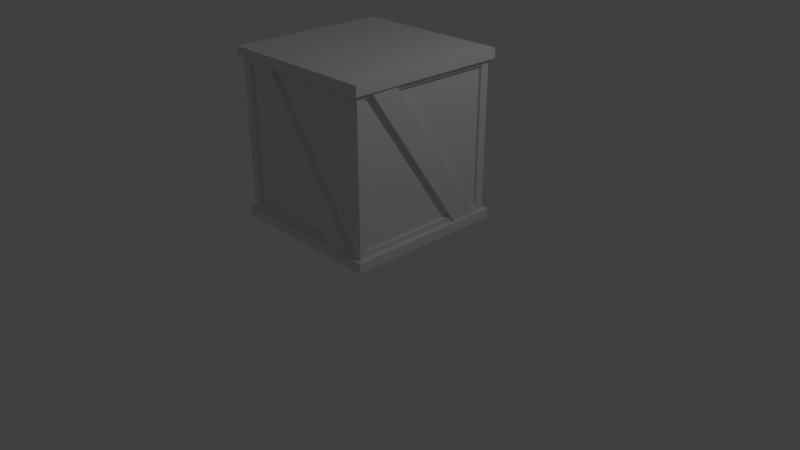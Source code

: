 # Source: powerup_crate.blend  (saved by Blender 2.78.0; exported with 4.5.12 LTS)
import bpy
from mathutils import Matrix  # noqa: F401  (used for matrix-valued properties, if any)

bpy.ops.wm.read_factory_settings(use_empty=True)
scene = bpy.context.scene
scene.name = 'Scene'

# ---- collections
col_collection_1 = bpy.data.collections.new('Collection 1'); scene.collection.children.link(col_collection_1)

# ---- materials (node trees are filled in below, after node groups)
mat_material = bpy.data.materials.new('Material')
mat_material.alpha_threshold = 0.0
mat_material.use_transparent_shadow = False
mat_material.roughness = 0.5
mat_material.line_color = (0.0, 0.0, 0.0, 1.0)

# ---- material node trees

# ---- world
world_world = bpy.data.worlds.new('World'); scene.world = world_world
world_world.color = (0.05088, 0.05088, 0.05088)
world_world.use_sun_shadow = False
world_world.sun_shadow_jitter_overblur = 0.0
world_world.cycles.sampling_method = 'MANUAL'

# ---- cameras
cam_camera = bpy.data.cameras.new('Camera')
cam_camera.clip_end = 100.0
cam_camera.lens = 35.0
cam_camera.sensor_width = 32.0
cam_camera.sensor_height = 18.0
cam_camera.ortho_scale = 7.314
cam_camera.dof.focus_distance = 0.0
cam_camera.dof.aperture_fstop = 128.0

# ---- lights
light_lamp = bpy.data.lights.new('Lamp', 'POINT')
light_lamp.transmission_factor = 0.0
light_lamp.cutoff_distance = 30.0
light_lamp.energy = 100.0
light_lamp.shadow_buffer_clip_start = 1.001
light_lamp.shadow_soft_size = 0.1
light_lamp.shadow_maximum_resolution = 0.006
light_lamp.use_absolute_resolution = True

# ---- meshes
me_cube_006 = bpy.data.meshes.new('Cube.006')
me_cube_006.from_pydata([(1.0, 1.0, 0.7363), (1.0, -1.0, 0.8738), (-1.0, -1.0, 0.8738), (-1.0, 1.0, 0.7363), (1.0, 1.0, -0.8829), (1.0, -1.0, -0.7497), (-1.0, -1.0, -0.7497), (-1.0, 1.0, -0.8829)], [], [(6, 2, 3, 7), (5, 1, 2, 6), (4, 0, 1, 5), (0, 4, 7, 3)])
me_cube_006.materials.append(mat_material)
me_cube_006.use_remesh_preserve_volume = False
me_cube_006.use_remesh_preserve_attributes = False
me_cube_006.use_mirror_vertex_groups = False
me_cube_006.update()
me_cube_005 = bpy.data.meshes.new('Cube.005')
me_cube_005.from_pydata([(1.0, 1.0, 0.7363), (1.0, -1.0, 0.8738), (-1.0, -1.0, 0.8738), (-1.0, 1.0, 0.7363), (1.0, 1.0, -0.8829), (1.0, -1.0, -0.7497), (-1.0, -1.0, -0.7497), (-1.0, 1.0, -0.8829)], [], [(6, 2, 3, 7), (5, 1, 2, 6), (4, 0, 1, 5), (0, 4, 7, 3)])
me_cube_005.materials.append(mat_material)
me_cube_005.use_remesh_preserve_volume = False
me_cube_005.use_remesh_preserve_attributes = False
me_cube_005.use_mirror_vertex_groups = False
me_cube_005.update()
me_cube_004 = bpy.data.meshes.new('Cube.004')
me_cube_004.from_pydata([(1.0, 1.0, 0.7363), (1.0, -1.0, 0.8738), (-1.0, -1.0, 0.8738), (-1.0, 1.0, 0.7363), (1.0, 1.0, -0.8829), (1.0, -1.0, -0.7497), (-1.0, -1.0, -0.7497), (-1.0, 1.0, -0.8829)], [], [(6, 2, 3, 7), (5, 1, 2, 6), (4, 0, 1, 5), (0, 4, 7, 3)])
me_cube_004.materials.append(mat_material)
me_cube_004.use_remesh_preserve_volume = False
me_cube_004.use_remesh_preserve_attributes = False
me_cube_004.use_mirror_vertex_groups = False
me_cube_004.update()
me_cube_009 = bpy.data.meshes.new('Cube.009')
me_cube_009.from_pydata([(1.0, 1.0, -1.0), (1.0, -1.0, -1.0), (-1.0, -1.0, -1.0), (-1.0, 1.0, -1.0), (1.0, 1.0, 1.0), (1.0, -1.0, 1.0), (1.0, 0.8854, -0.8854), (1.0, -0.8854, -0.8854), (1.0, 0.8854, 0.8854), (1.0, -0.8854, 0.8854), (0.9642, 0.8854, -0.8854), (0.9642, -0.8854, -0.8854), (0.9642, 0.8854, 0.8854), (0.9642, -0.8854, 0.8854)], [], [(0, 1, 2, 3), (4, 5, 9, 8), (7, 6, 10, 11), (5, 1, 7, 9), (0, 4, 8, 6), (1, 0, 6, 7), (10, 12, 13, 11), (8, 9, 13, 12), (6, 8, 12, 10), (9, 7, 11, 13)])
me_cube_009.materials.append(mat_material)
me_cube_009.use_remesh_preserve_volume = False
me_cube_009.use_remesh_preserve_attributes = False
me_cube_009.use_mirror_vertex_groups = False
me_cube_009.update()
me_cube_008 = bpy.data.meshes.new('Cube.008')
me_cube_008.from_pydata([(1.0, 1.0, -1.0), (1.0, -1.0, -1.0), (-1.0, -1.0, -1.0), (-1.0, 1.0, -1.0), (1.0, 1.0, 1.0), (1.0, -1.0, 1.0), (1.0, 0.8854, -0.8854), (1.0, -0.8854, -0.8854), (1.0, 0.8854, 0.8854), (1.0, -0.8854, 0.8854), (0.9642, 0.8854, -0.8854), (0.9642, -0.8854, -0.8854), (0.9642, 0.8854, 0.8854), (0.9642, -0.8854, 0.8854)], [], [(0, 1, 2, 3), (4, 5, 9, 8), (7, 6, 10, 11), (5, 1, 7, 9), (0, 4, 8, 6), (1, 0, 6, 7), (10, 12, 13, 11), (8, 9, 13, 12), (6, 8, 12, 10), (9, 7, 11, 13)])
me_cube_008.materials.append(mat_material)
me_cube_008.use_remesh_preserve_volume = False
me_cube_008.use_remesh_preserve_attributes = False
me_cube_008.use_mirror_vertex_groups = False
me_cube_008.update()
me_cube_007 = bpy.data.meshes.new('Cube.007')
me_cube_007.from_pydata([(1.0, 1.0, -1.0), (1.0, -1.0, -1.0), (-1.0, -1.0, -1.0), (-1.0, 1.0, -1.0), (1.0, 1.0, 1.0), (1.0, -1.0, 1.0), (1.0, 0.8854, -0.8854), (1.0, -0.8854, -0.8854), (1.0, 0.8854, 0.8854), (1.0, -0.8854, 0.8854), (0.9642, 0.8854, -0.8854), (0.9642, -0.8854, -0.8854), (0.9642, 0.8854, 0.8854), (0.9642, -0.8854, 0.8854)], [], [(0, 1, 2, 3), (4, 5, 9, 8), (7, 6, 10, 11), (5, 1, 7, 9), (0, 4, 8, 6), (1, 0, 6, 7), (10, 12, 13, 11), (8, 9, 13, 12), (6, 8, 12, 10), (9, 7, 11, 13)])
me_cube_007.materials.append(mat_material)
me_cube_007.use_remesh_preserve_volume = False
me_cube_007.use_remesh_preserve_attributes = False
me_cube_007.use_mirror_vertex_groups = False
me_cube_007.update()
me_cube_003 = bpy.data.meshes.new('Cube.003')
me_cube_003.from_pydata([(1.0, 1.0, 0.7363), (1.0, -1.0, 0.8738), (-1.0, -1.0, 0.8738), (-1.0, 1.0, 0.7363), (1.0, 1.0, -0.8829), (1.0, -1.0, -0.7497), (-1.0, -1.0, -0.7497), (-1.0, 1.0, -0.8829)], [], [(6, 2, 3, 7), (5, 1, 2, 6), (4, 0, 1, 5), (0, 4, 7, 3)])
me_cube_003.materials.append(mat_material)
me_cube_003.use_remesh_preserve_volume = False
me_cube_003.use_remesh_preserve_attributes = False
me_cube_003.use_mirror_vertex_groups = False
me_cube_003.update()
me_cube_002 = bpy.data.meshes.new('Cube.002')
me_cube_002.from_pydata([(-1.0, -1.0, -1.0), (-1.0, -1.0, 1.0), (-1.0, 1.0, -1.0), (-1.0, 1.0, 1.0), (1.0, -1.0, -1.0), (1.0, -1.0, 1.0), (1.0, 1.0, -1.0), (1.0, 1.0, 1.0)], [], [(0, 1, 3, 2), (2, 3, 7, 6), (6, 7, 5, 4), (4, 5, 1, 0), (2, 6, 4, 0), (7, 3, 1, 5)])
me_cube_002.use_remesh_preserve_volume = False
me_cube_002.use_remesh_preserve_attributes = False
me_cube_002.use_mirror_vertex_groups = False
me_cube_002.update()
me_cube_001 = bpy.data.meshes.new('Cube.001')
me_cube_001.from_pydata([(-1.0, -1.0, -1.0), (-1.0, -1.0, 1.0), (-1.0, 1.0, -1.0), (-1.0, 1.0, 1.0), (1.0, -1.0, -1.0), (1.0, -1.0, 1.0), (1.0, 1.0, -1.0), (1.0, 1.0, 1.0)], [], [(0, 1, 3, 2), (2, 3, 7, 6), (6, 7, 5, 4), (4, 5, 1, 0), (2, 6, 4, 0), (7, 3, 1, 5)])
me_cube_001.use_remesh_preserve_volume = False
me_cube_001.use_remesh_preserve_attributes = False
me_cube_001.use_mirror_vertex_groups = False
me_cube_001.update()
me_cube = bpy.data.meshes.new('Cube')
me_cube.from_pydata([(1.0, 1.0, -1.0), (1.0, -1.0, -1.0), (-1.0, -1.0, -1.0), (-1.0, 1.0, -1.0), (1.0, 1.0, 1.0), (1.0, -1.0, 1.0), (1.0, 0.8854, -0.8854), (1.0, -0.8854, -0.8854), (1.0, 0.8854, 0.8854), (1.0, -0.8854, 0.8854), (0.9642, 0.8854, -0.8854), (0.9642, -0.8854, -0.8854), (0.9642, 0.8854, 0.8854), (0.9642, -0.8854, 0.8854)], [], [(0, 1, 2, 3), (4, 5, 9, 8), (7, 6, 10, 11), (5, 1, 7, 9), (0, 4, 8, 6), (1, 0, 6, 7), (10, 12, 13, 11), (8, 9, 13, 12), (6, 8, 12, 10), (9, 7, 11, 13)])
me_cube.materials.append(mat_material)
me_cube.use_remesh_preserve_volume = False
me_cube.use_remesh_preserve_attributes = False
me_cube.use_mirror_vertex_groups = False
me_cube.update()

# ---- objects
ob_cube_009 = bpy.data.objects.new('Cube.009', me_cube_006)
ob_cube_008 = bpy.data.objects.new('Cube.008', me_cube_005)
ob_cube_007 = bpy.data.objects.new('Cube.007', me_cube_004)
ob_cube_006 = bpy.data.objects.new('Cube.006', me_cube_009)
ob_cube_005 = bpy.data.objects.new('Cube.005', me_cube_008)
ob_cube_004 = bpy.data.objects.new('Cube.004', me_cube_007)
ob_cube_003 = bpy.data.objects.new('Cube.003', me_cube_003)
ob_cube_002 = bpy.data.objects.new('Cube.002', me_cube_002)
ob_cube_001 = bpy.data.objects.new('Cube.001', me_cube_001)
ob_cube = bpy.data.objects.new('Cube', me_cube)
ob_lamp = bpy.data.objects.new('Lamp', light_lamp)
ob_camera = bpy.data.objects.new('Camera', cam_camera)

# ---- transforms, parenting, visibility, modifiers, constraints
ob_cube_009.location = (-1.192e-07, 0.9948, 1.63)
ob_cube_009.rotation_euler = (0.5992, 0.0, 1.571)
ob_cube_009.scale = (0.03118, 0.1455, 1.445)
ob_cube_009.lock_rotations_4d = False
ob_cube_009.empty_display_type = 'ARROWS'
ob_cube_009.lineart.crease_threshold = 0.0
ob_cube_008.location = (-0.9948, -5.96e-08, 1.63)
ob_cube_008.rotation_euler = (0.5992, -0.0, 3.142)
ob_cube_008.scale = (0.03118, 0.1455, 1.445)
ob_cube_008.lock_rotations_4d = False
ob_cube_008.empty_display_type = 'ARROWS'
ob_cube_008.lineart.crease_threshold = 0.0
ob_cube_007.location = (0.0, -0.9948, 1.63)
ob_cube_007.rotation_euler = (0.5992, -0.0, 4.712)
ob_cube_007.scale = (0.03118, 0.1455, 1.445)
ob_cube_007.lock_rotations_4d = False
ob_cube_007.empty_display_type = 'ARROWS'
ob_cube_007.lineart.crease_threshold = 0.0
ob_cube_006.location = (0.0, 0.0, 1.63)
ob_cube_006.rotation_euler = (0.0, -0.0, 4.712)
ob_cube_006.lock_rotations_4d = False
ob_cube_006.empty_display_type = 'ARROWS'
ob_cube_006.lineart.crease_threshold = 0.0
ob_cube_005.location = (0.0, 0.0, 1.63)
ob_cube_005.rotation_euler = (0.0, -0.0, 3.142)
ob_cube_005.lock_rotations_4d = False
ob_cube_005.empty_display_type = 'ARROWS'
ob_cube_005.lineart.crease_threshold = 0.0
ob_cube_004.location = (0.0, 0.0, 1.63)
ob_cube_004.rotation_euler = (0.0, -0.0, 1.571)
ob_cube_004.lock_rotations_4d = False
ob_cube_004.empty_display_type = 'ARROWS'
ob_cube_004.lineart.crease_threshold = 0.0
ob_cube_003.location = (0.9948, 0.0, 1.63)
ob_cube_003.rotation_euler = (0.5992, -0.0, 0.0)
ob_cube_003.scale = (0.03118, 0.1455, 1.445)
ob_cube_003.lock_rotations_4d = False
ob_cube_003.empty_display_type = 'ARROWS'
ob_cube_003.lineart.crease_threshold = 0.0
ob_cube_002.location = (0.0, 0.0, 0.6081)
ob_cube_002.scale = (1.052, 1.052, 0.06183)
ob_cube_002.lineart.crease_threshold = 0.0
ob_cube_001.location = (0.0, 0.0, 2.64)
ob_cube_001.scale = (1.052, 1.052, 0.06183)
ob_cube_001.lineart.crease_threshold = 0.0
ob_cube.location = (0.0, 0.0, 1.63)
ob_cube.lock_rotations_4d = False
ob_cube.empty_display_type = 'ARROWS'
ob_cube.lineart.crease_threshold = 0.0
ob_lamp.location = (4.076, 1.005, 5.904)
ob_lamp.rotation_euler = (0.6503, 0.05522, 1.866)
ob_lamp.lock_rotations_4d = False
ob_lamp.empty_display_type = 'ARROWS'
ob_lamp.color = (0.0, 0.0, 0.0, 0.0)
ob_lamp.lineart.crease_threshold = 0.0
ob_camera.location = (7.481, -6.508, 5.344)
ob_camera.rotation_euler = (1.109, 0.0, 0.8149)
ob_camera.lock_rotations_4d = False
ob_camera.empty_display_type = 'ARROWS'
ob_camera.color = (0.0, 0.0, 0.0, 0.0)
ob_camera.display_type = 'WIRE'
ob_camera.lineart.crease_threshold = 0.0

# ---- collection membership
col_collection_1.objects.link(ob_cube_009)
col_collection_1.objects.link(ob_cube_008)
col_collection_1.objects.link(ob_cube_007)
col_collection_1.objects.link(ob_cube_006)
col_collection_1.objects.link(ob_cube_005)
col_collection_1.objects.link(ob_cube_004)
col_collection_1.objects.link(ob_cube_003)
col_collection_1.objects.link(ob_cube_002)
col_collection_1.objects.link(ob_cube_001)
col_collection_1.objects.link(ob_cube)
col_collection_1.objects.link(ob_lamp)
col_collection_1.objects.link(ob_camera)

# ---- scene / render settings (as saved in the file)
scene.camera = ob_camera
scene.frame_start = 1; scene.frame_end = 250; scene.frame_set(1)
scene.render.engine = 'BLENDER_EEVEE_NEXT'
scene.render.resolution_percentage = 50
scene.render.dither_intensity = 0.0
scene.cycles.use_denoising = False
scene.cycles.samples = 128
scene.cycles.sampling_pattern = 'TABULATED_SOBOL'
scene.cycles.light_sampling_threshold = 0.0
scene.cycles.use_adaptive_sampling = False
scene.cycles.use_light_tree = False
scene.cycles.blur_glossy = 0.0
scene.cycles.sample_clamp_indirect = 0.0
scene.view_settings.view_transform = 'Standard'
bpy.context.view_layer.update()
